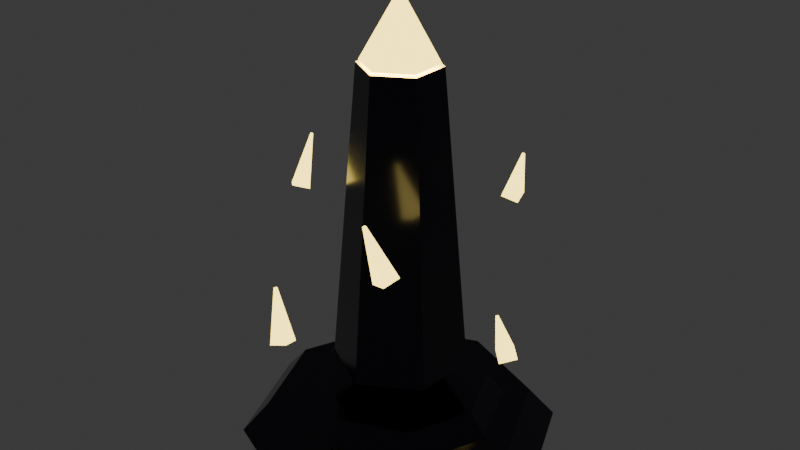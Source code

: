 # Source: relic_apex_monolith.blend  (saved by Blender 5.2.45; exported with 4.5.12 LTS)
import bpy
from mathutils import Matrix  # noqa: F401  (used for matrix-valued properties, if any)

bpy.ops.wm.read_factory_settings(use_empty=True)
scene = bpy.context.scene
scene.name = 'Scene'

# ---- collections
col_collection = bpy.data.collections.new('Collection'); scene.collection.children.link(col_collection)

# ---- materials (node trees are filled in below, after node groups)
mat_mat_monolithobsidian = bpy.data.materials.new('Mat_MonolithObsidian')
mat_mat_monolithgoldglow = bpy.data.materials.new('Mat_MonolithGoldGlow')

# ---- material node trees
mat_mat_monolithobsidian.use_nodes = True; mat_mat_monolithobsidian.node_tree.nodes.clear()
_N = mat_mat_monolithobsidian.node_tree.nodes; _L = mat_mat_monolithobsidian.node_tree.links
n0 = _N.new('ShaderNodeBsdfPrincipled'); n0.name = 'Principled BSDF'; n0.location = (-200, 100)
n0.inputs[0].default_value = (0.04, 0.04, 0.06, 1.0)
n0.inputs[1].default_value = 0.9
n0.inputs[2].default_value = 0.15
n0.inputs[10].default_value = 0.005
n1 = _N.new('ShaderNodeOutputMaterial'); n1.name = 'Material Output'; n1.location = (200, 100)
_L.new(n0.outputs[0], n1.inputs[0])
n1.is_active_output = True
mat_mat_monolithgoldglow.use_nodes = True; mat_mat_monolithgoldglow.node_tree.nodes.clear()
_N = mat_mat_monolithgoldglow.node_tree.nodes; _L = mat_mat_monolithgoldglow.node_tree.links
n0 = _N.new('ShaderNodeBsdfPrincipled'); n0.name = 'Principled BSDF'; n0.location = (-200, 100)
n0.inputs[0].default_value = (1.0, 0.8, 0.2, 1.0)
n0.inputs[1].default_value = 0.8
n0.inputs[2].default_value = 0.25
n0.inputs[10].default_value = 0.005
n0.inputs[27].default_value = (1.0, 0.75, 0.15, 1.0)
n0.inputs[28].default_value = 4.0
n1 = _N.new('ShaderNodeOutputMaterial'); n1.name = 'Material Output'; n1.location = (200, 100)
_L.new(n0.outputs[0], n1.inputs[0])
n1.is_active_output = True

# ---- world
world_world = bpy.data.worlds.new('World'); scene.world = world_world
world_world.use_nodes = True; world_world.node_tree.nodes.clear()
_N = world_world.node_tree.nodes; _L = world_world.node_tree.links
n0 = _N.new('ShaderNodeOutputWorld'); n0.name = 'World Output'; n0.location = (200, 100)
n1 = _N.new('ShaderNodeBackground'); n1.name = 'Background'; n1.location = (-200, 100)
n1.inputs[0].default_value = (0.05088, 0.05088, 0.05088, 1.0)
_L.new(n1.outputs[0], n0.inputs[0])
n0.is_active_output = True
world_world.color = (0.05088, 0.05088, 0.05088)
world_world.sun_shadow_jitter_overblur = 0.0

# ---- meshes
me_relicapexmonolith_mesh = bpy.data.meshes.new('RelicApexMonolith_Mesh')
me_relicapexmonolith_mesh.from_pydata([(0.0, 0.0, 1.0), (0.0, 0.0, 4.4), (0.0, 0.75, 1.0), (0.0, 0.45, 4.4), (0.6495, 0.375, 1.0), (0.3897, 0.225, 4.4), (0.6495, -0.375, 1.0), (0.3897, -0.225, 4.4), (0.0, -0.75, 1.0), (0.0, -0.45, 4.4), (-0.6495, -0.375, 1.0), (-0.3897, -0.225, 4.4), (-0.6495, 0.375, 1.0), (-0.3897, 0.225, 4.4), (0.0, 0.0, 4.425), (1.37, -0.1026, 2.082), (0.0, 0.42, 4.425), (1.49, 0.1026, 1.518), (0.3637, 0.21, 4.425), (1.35, -0.08381, 2.089), (0.3637, -0.21, 4.425), (1.35, 0.2342, 1.566), (0.0, -0.42, 4.425), (1.35, -0.1026, 2.082), (-0.3637, -0.21, 4.425), (1.35, 0.1026, 1.518), (-0.3637, 0.21, 4.425), (0.0, 0.0, 5.175), (1.35, -0.02895, 1.47), (1.35, -0.1214, 2.075), (1.21, 0.1026, 1.518), (1.33, -0.1026, 2.082), (0.5861, 1.22, 2.718), (0.7639, 1.118, 3.282), (0.4722, 1.286, 2.766), (0.7476, 1.127, 3.289), (0.6561, 1.342, 2.718), (0.7739, 1.135, 3.282), (0.7001, 1.155, 2.67), (0.7801, 1.108, 3.275), (0.5161, 1.099, 2.718), (0.7539, 1.101, 3.282), (-0.7639, 1.118, 1.518), (-0.5861, 1.22, 2.082), (-0.8778, 1.052, 1.566), (-0.6024, 1.211, 2.089), (-0.8339, 1.239, 1.518), (-0.5961, 1.238, 2.082), (-0.6499, 1.184, 1.47), (-0.5699, 1.23, 2.075), (-0.6939, 0.9966, 1.518), (-0.5761, 1.203, 2.082), (-1.35, -0.1026, 2.718), (-1.35, 0.1026, 3.282), (-1.35, -0.2342, 2.766), (-1.35, 0.08381, 3.289), (-1.49, -0.1026, 2.718), (-1.37, 0.1026, 3.282), (-1.35, 0.02895, 2.67), (-1.35, 0.1214, 3.275), (-1.21, -0.1026, 2.718), (-1.33, 0.1026, 3.282), (-0.5861, -1.22, 1.518), (-0.7639, -1.118, 2.082), (-0.4722, -1.286, 1.566), (-0.7476, -1.127, 2.089), (-0.6561, -1.342, 1.518), (-0.7739, -1.135, 2.082), (-0.7001, -1.155, 1.47), (-0.7801, -1.108, 2.075), (-0.5161, -1.099, 1.518), (-0.7539, -1.101, 2.082), (0.7639, -1.118, 2.718), (0.5861, -1.22, 3.282), (0.8778, -1.052, 2.766), (0.6024, -1.211, 3.289), (0.8339, -1.239, 2.718), (0.5961, -1.238, 3.282), (0.6499, -1.184, 2.67), (0.5699, -1.23, 3.275), (0.6939, -0.9966, 2.718), (0.5761, -1.203, 3.282), (0.0, 0.0, 0.075), (0.0, 0.0, 0.425), (0.0, 1.8, 0.075), (0.0, 1.5, 0.425), (1.273, 1.273, 0.075), (1.061, 1.061, 0.425), (1.8, 0.0, 0.075), (1.5, 0.0, 0.425), (1.273, -1.273, 0.075), (1.061, -1.061, 0.425), (0.0, -1.8, 0.075), (0.0, -1.5, 0.425), (-1.273, -1.273, 0.075), (-1.061, -1.061, 0.425), (-1.8, 0.0, 0.075), (-1.5, 0.0, 0.425), (-1.273, 1.273, 0.075), (-1.061, 1.061, 0.425), (0.0, 0.0, 0.425), (0.0, 0.0, 0.675), (0.0, 1.2, 0.425), (0.0, 1.0, 0.675), (0.8485, 0.8485, 0.425), (0.7071, 0.7071, 0.675), (1.2, 0.0, 0.425), (1.0, 0.0, 0.675), (0.8485, -0.8485, 0.425), (0.7071, -0.7071, 0.675), (0.0, -1.2, 0.425), (0.0, -1.0, 0.675), (-0.8485, -0.8485, 0.425), (-0.7071, -0.7071, 0.675), (-1.2, 0.0, 0.425), (-1.0, 0.0, 0.675), (-0.8485, 0.8485, 0.425), (-0.7071, 0.7071, 0.675)], [], [(0, 2, 4), (1, 5, 3), (2, 3, 5, 4), (0, 4, 6), (1, 7, 5), (4, 5, 7, 6), (0, 6, 8), (1, 9, 7), (6, 7, 9, 8), (0, 8, 10), (1, 11, 9), (8, 9, 11, 10), (0, 10, 12), (1, 13, 11), (10, 11, 13, 12), (0, 12, 2), (1, 3, 13), (12, 13, 3, 2), (14, 16, 18), (23, 29, 15), (16, 27, 18), (14, 18, 20), (25, 17, 28), (18, 27, 20), (14, 20, 22), (21, 19, 15, 17), (20, 27, 22), (14, 22, 24), (23, 15, 19), (22, 27, 24), (14, 24, 26), (25, 21, 17), (24, 27, 26), (14, 26, 16), (17, 15, 29, 28), (26, 27, 16), (25, 28, 30), (23, 31, 29), (28, 29, 31, 30), (25, 30, 21), (23, 19, 31), (30, 31, 19, 21), (32, 34, 36), (33, 37, 35), (34, 35, 37, 36), (32, 36, 38), (33, 39, 37), (36, 37, 39, 38), (32, 38, 40), (33, 41, 39), (38, 39, 41, 40), (32, 40, 34), (33, 35, 41), (40, 41, 35, 34), (42, 44, 46), (43, 47, 45), (44, 45, 47, 46), (42, 46, 48), (43, 49, 47), (46, 47, 49, 48), (42, 48, 50), (43, 51, 49), (48, 49, 51, 50), (42, 50, 44), (43, 45, 51), (50, 51, 45, 44), (52, 54, 56), (53, 57, 55), (54, 55, 57, 56), (52, 56, 58), (53, 59, 57), (56, 57, 59, 58), (52, 58, 60), (53, 61, 59), (58, 59, 61, 60), (52, 60, 54), (53, 55, 61), (60, 61, 55, 54), (62, 64, 66), (63, 67, 65), (64, 65, 67, 66), (62, 66, 68), (63, 69, 67), (66, 67, 69, 68), (62, 68, 70), (63, 71, 69), (68, 69, 71, 70), (62, 70, 64), (63, 65, 71), (70, 71, 65, 64), (72, 74, 76), (73, 77, 75), (74, 75, 77, 76), (72, 76, 78), (73, 79, 77), (76, 77, 79, 78), (72, 78, 80), (73, 81, 79), (78, 79, 81, 80), (72, 80, 74), (73, 75, 81), (80, 81, 75, 74), (82, 84, 86), (83, 87, 85), (84, 85, 87, 86), (82, 86, 88), (83, 89, 87), (86, 87, 89, 88), (82, 88, 90), (83, 91, 89), (88, 89, 91, 90), (82, 90, 92), (83, 93, 91), (90, 91, 93, 92), (82, 92, 94), (83, 95, 93), (92, 93, 95, 94), (82, 94, 96), (83, 97, 95), (94, 95, 97, 96), (82, 96, 98), (83, 99, 97), (96, 97, 99, 98), (82, 98, 84), (83, 85, 99), (98, 99, 85, 84), (100, 102, 104), (101, 105, 103), (102, 103, 105, 104), (100, 104, 106), (101, 107, 105), (104, 105, 107, 106), (100, 106, 108), (101, 109, 107), (106, 107, 109, 108), (100, 108, 110), (101, 111, 109), (108, 109, 111, 110), (100, 110, 112), (101, 113, 111), (110, 111, 113, 112), (100, 112, 114), (101, 115, 113), (112, 113, 115, 114), (100, 114, 116), (101, 117, 115), (114, 115, 117, 116), (100, 116, 102), (101, 103, 117), (116, 117, 103, 102)])
me_relicapexmonolith_mesh.polygons.foreach_set('material_index', [0, 1, 0, 0, 1, 0, 0, 1, 0, 0, 1, 0, 0, 1, 0, 0, 1, 0, 1, 1, 1, 1, 1, 1, 1, 1, 1, 1, 1, 1, 1, 1, 1, 1, 1, 1, 1, 1, 1, 1, 1, 1, 1, 1, 1, 1, 1, 1, 1, 1, 1, 1, 1, 1, 1, 1, 1, 1, 1, 1, 1, 1, 1, 1, 1, 1, 1, 1, 1, 1, 1, 1, 1, 1, 1, 1, 1, 1, 1, 1, 1, 1, 1, 1, 1, 1, 1, 1, 1, 1, 1, 1, 1, 1, 1, 1, 1, 1, 1, 1, 1, 1, 0, 0, 0, 0, 0, 0, 0, 0, 0, 0, 0, 0, 0, 0, 0, 0, 0, 0, 0, 0, 0, 0, 0, 0, 0, 0, 0, 0, 0, 0, 0, 0, 0, 0, 0, 0, 0, 0, 0, 0, 0, 0, 0, 0, 0, 0, 0, 0])
me_relicapexmonolith_mesh.materials.append(mat_mat_monolithobsidian)
me_relicapexmonolith_mesh.materials.append(mat_mat_monolithgoldglow)
me_relicapexmonolith_mesh.update()

# ---- objects
ob_relicapexmonolith = bpy.data.objects.new('RelicApexMonolith', me_relicapexmonolith_mesh)

# ---- transforms, parenting, visibility, modifiers, constraints
ob_relicapexmonolith.location = (0.0, 0.0, 0.0)

# ---- collection membership
col_collection.objects.link(ob_relicapexmonolith)

# ---- scene / render settings (as saved in the file)
scene.frame_start = 1; scene.frame_end = 250; scene.frame_set(1)
scene.render.engine = 'BLENDER_EEVEE_NEXT'
scene.render.bake_bias = 0.0
scene.render.bake_samples = 0
scene.render.compositor_device = 'GPU'
scene.eevee.use_volume_custom_range = False
scene.eevee.fast_gi_thickness_near = 0.1
scene.eevee.fast_gi_thickness_far = 0.0
scene.eevee.ray_tracing_options.screen_trace_thickness = 0.1
bpy.context.view_layer.update()

# ---- added for rendering (the .blend has no active camera): camera
cam_auto = bpy.data.cameras.new('AutoCamera')
cam_auto.lens = 50.0
cam_auto.sensor_width = 36.0
cam_auto.clip_end = 1000.0
ob_auto_camera = bpy.data.objects.new('AutoCamera', cam_auto)
scene.collection.objects.link(ob_auto_camera)
ob_auto_camera.location = (6.6674, -8.00088, 7.95892)
ob_auto_camera.rotation_euler = (1.09748, -7.21219e-08, 0.694738)
scene.camera = ob_auto_camera
bpy.context.view_layer.update()
